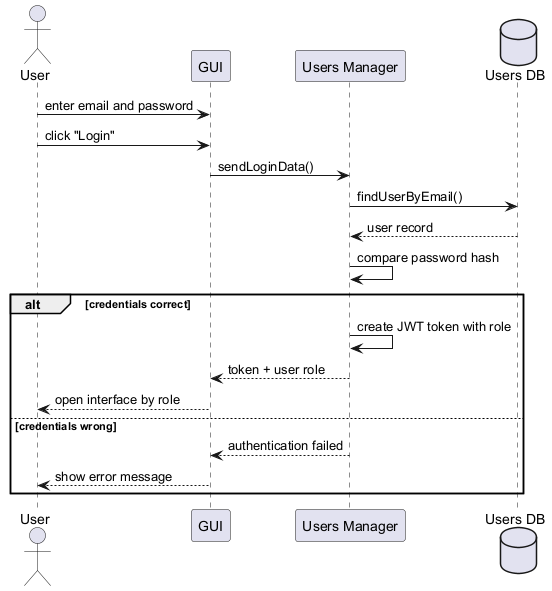

The diagram above was rendered by PlantUML. Its source (embedded in the PNG):
@startuml
actor User
participant GUI
participant "Users Manager" as UM
database "Users DB" as DB

User -> GUI : enter email and password
User -> GUI : click "Login"
GUI -> UM : sendLoginData()
UM -> DB : findUserByEmail()
DB --> UM : user record
UM -> UM : compare password hash
alt credentials correct
UM -> UM : create JWT token with role
UM --> GUI : token + user role
GUI --> User : open interface by role
else credentials wrong
UM --> GUI : authentication failed
GUI --> User : show error message
end
@enduml